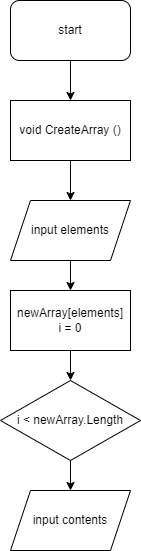

The diagram above was exported from draw.io. Its source (the exported page's mxGraphModel, read from the mxfile embedded in the PNG):
<mxGraphModel dx="659" dy="731" grid="1" gridSize="10" guides="1" tooltips="1" connect="1" arrows="1" fold="1" page="1" pageScale="1" pageWidth="827" pageHeight="1169" math="0" shadow="0">
  <root>
    <mxCell id="0" />
    <mxCell id="1" parent="0" />
    <mxCell id="5" style="edgeStyle=none;html=1;exitX=0.5;exitY=1;exitDx=0;exitDy=0;" edge="1" parent="1" source="4" target="6">
      <mxGeometry relative="1" as="geometry">
        <mxPoint x="330" y="160" as="targetPoint" />
      </mxGeometry>
    </mxCell>
    <mxCell id="4" value="start" style="rounded=1;whiteSpace=wrap;html=1;" vertex="1" parent="1">
      <mxGeometry x="270" y="30" width="120" height="60" as="geometry" />
    </mxCell>
    <mxCell id="8" value="" style="edgeStyle=none;html=1;" edge="1" parent="1" source="6" target="7">
      <mxGeometry relative="1" as="geometry" />
    </mxCell>
    <mxCell id="6" value="void CreateArray ()" style="rounded=0;whiteSpace=wrap;html=1;" vertex="1" parent="1">
      <mxGeometry x="270" y="130" width="120" height="60" as="geometry" />
    </mxCell>
    <mxCell id="10" value="" style="edgeStyle=none;html=1;" edge="1" parent="1" source="7" target="9">
      <mxGeometry relative="1" as="geometry" />
    </mxCell>
    <mxCell id="7" value="input&amp;nbsp;elements" style="shape=parallelogram;perimeter=parallelogramPerimeter;whiteSpace=wrap;html=1;fixedSize=1;rounded=0;" vertex="1" parent="1">
      <mxGeometry x="270" y="230" width="120" height="60" as="geometry" />
    </mxCell>
    <mxCell id="12" value="" style="edgeStyle=none;html=1;" edge="1" parent="1" source="9" target="11">
      <mxGeometry relative="1" as="geometry" />
    </mxCell>
    <mxCell id="9" value="newArray[elements]&lt;br&gt;i = 0" style="whiteSpace=wrap;html=1;rounded=0;" vertex="1" parent="1">
      <mxGeometry x="270" y="320" width="120" height="60" as="geometry" />
    </mxCell>
    <mxCell id="14" value="" style="edgeStyle=none;html=1;" edge="1" parent="1" source="11" target="13">
      <mxGeometry relative="1" as="geometry" />
    </mxCell>
    <mxCell id="11" value="i &amp;lt; newArray.Length" style="rhombus;whiteSpace=wrap;html=1;rounded=0;" vertex="1" parent="1">
      <mxGeometry x="260" y="410" width="140" height="80" as="geometry" />
    </mxCell>
    <mxCell id="13" value="input contents" style="shape=parallelogram;perimeter=parallelogramPerimeter;whiteSpace=wrap;html=1;fixedSize=1;rounded=0;" vertex="1" parent="1">
      <mxGeometry x="270" y="520" width="120" height="60" as="geometry" />
    </mxCell>
  </root>
</mxGraphModel>